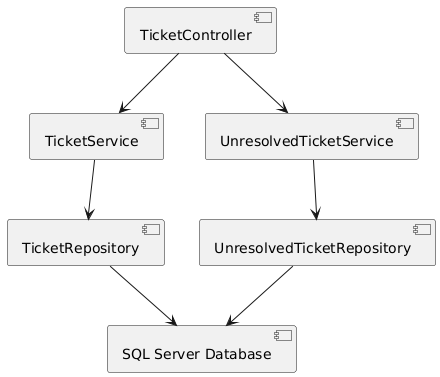

The diagram above was rendered by PlantUML. Its source (embedded in the PNG):
@startuml
component "TicketController" {
}

component "TicketService" {
}

component "TicketRepository" {
}

component "SQL Server Database" {
}

component "UnresolvedTicketService"{
}

component "UnresolvedTicketRepository"{
}

"TicketController" --> "TicketService"
"TicketController" --> "UnresolvedTicketService"
"UnresolvedTicketService" --> "UnresolvedTicketRepository"
"TicketService" --> "TicketRepository"
"UnresolvedTicketRepository" --> "SQL Server Database"
"TicketRepository" --> "SQL Server Database"
@enduml